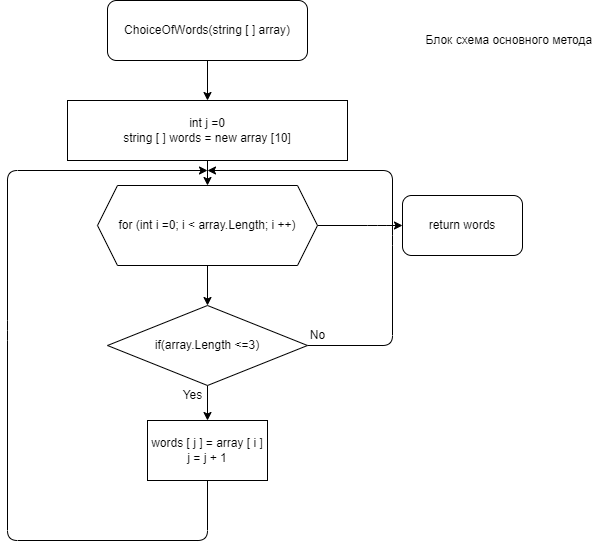

The diagram above was exported from draw.io. Its source (the exported page's mxGraphModel, read from the mxfile embedded in the PNG):
<mxGraphModel dx="694" dy="294" grid="1" gridSize="10" guides="1" tooltips="1" connect="1" arrows="1" fold="1" page="1" pageScale="1" pageWidth="827" pageHeight="1169" math="0" shadow="0">
  <root>
    <mxCell id="0" />
    <mxCell id="1" parent="0" />
    <mxCell id="2" style="edgeStyle=none;html=1;exitX=0.5;exitY=1;exitDx=0;exitDy=0;entryX=0.5;entryY=0;entryDx=0;entryDy=0;" edge="1" parent="1" source="3" target="5">
      <mxGeometry relative="1" as="geometry" />
    </mxCell>
    <mxCell id="3" value="&lt;span&gt;ChoiceOfWords(string [ ] array)&lt;/span&gt;" style="rounded=1;whiteSpace=wrap;html=1;" vertex="1" parent="1">
      <mxGeometry x="240" y="20" width="200" height="60" as="geometry" />
    </mxCell>
    <mxCell id="4" style="edgeStyle=none;html=1;exitX=0.5;exitY=1;exitDx=0;exitDy=0;" edge="1" parent="1" source="5">
      <mxGeometry relative="1" as="geometry">
        <mxPoint x="340" y="205" as="targetPoint" />
      </mxGeometry>
    </mxCell>
    <mxCell id="5" value="int j =0&lt;br&gt;string [ ] words = new array [10]" style="rounded=0;whiteSpace=wrap;html=1;" vertex="1" parent="1">
      <mxGeometry x="200" y="120" width="280" height="60" as="geometry" />
    </mxCell>
    <mxCell id="6" style="edgeStyle=none;html=1;exitX=0.5;exitY=1;exitDx=0;exitDy=0;entryX=0.5;entryY=0;entryDx=0;entryDy=0;" edge="1" parent="1" source="8" target="11">
      <mxGeometry relative="1" as="geometry" />
    </mxCell>
    <mxCell id="7" style="edgeStyle=none;html=1;exitX=1;exitY=0.5;exitDx=0;exitDy=0;entryX=0;entryY=0.5;entryDx=0;entryDy=0;" edge="1" parent="1" source="8" target="16">
      <mxGeometry relative="1" as="geometry">
        <Array as="points">
          <mxPoint x="510" y="245" />
        </Array>
      </mxGeometry>
    </mxCell>
    <mxCell id="8" value="for (int i =0; i &amp;lt; array.Length; i ++)" style="shape=hexagon;perimeter=hexagonPerimeter2;whiteSpace=wrap;html=1;fixedSize=1;" vertex="1" parent="1">
      <mxGeometry x="230" y="205" width="220" height="80" as="geometry" />
    </mxCell>
    <mxCell id="9" style="edgeStyle=none;html=1;exitX=0.5;exitY=1;exitDx=0;exitDy=0;entryX=0.5;entryY=0;entryDx=0;entryDy=0;" edge="1" parent="1" source="11" target="13">
      <mxGeometry relative="1" as="geometry" />
    </mxCell>
    <mxCell id="10" style="edgeStyle=none;html=1;exitX=1;exitY=0.5;exitDx=0;exitDy=0;" edge="1" parent="1" source="11">
      <mxGeometry relative="1" as="geometry">
        <mxPoint x="340" y="190" as="targetPoint" />
        <Array as="points">
          <mxPoint x="525" y="365" />
          <mxPoint x="525" y="255" />
          <mxPoint x="525" y="190" />
        </Array>
      </mxGeometry>
    </mxCell>
    <mxCell id="11" value="if(array.Length &amp;lt;=3)" style="rhombus;whiteSpace=wrap;html=1;" vertex="1" parent="1">
      <mxGeometry x="240" y="325" width="200" height="80" as="geometry" />
    </mxCell>
    <mxCell id="12" style="edgeStyle=none;html=1;exitX=0.5;exitY=1;exitDx=0;exitDy=0;" edge="1" parent="1" source="13">
      <mxGeometry relative="1" as="geometry">
        <mxPoint x="340" y="190" as="targetPoint" />
        <Array as="points">
          <mxPoint x="340" y="560" />
          <mxPoint x="140" y="560" />
          <mxPoint x="140" y="350" />
          <mxPoint x="140" y="190" />
        </Array>
      </mxGeometry>
    </mxCell>
    <mxCell id="13" value="words [ j ] = array [ i ]&lt;br&gt;j = j + 1" style="rounded=0;whiteSpace=wrap;html=1;" vertex="1" parent="1">
      <mxGeometry x="280" y="440" width="120" height="60" as="geometry" />
    </mxCell>
    <mxCell id="14" value="Yes" style="text;html=1;align=center;verticalAlign=middle;resizable=0;points=[];autosize=1;strokeColor=none;fillColor=none;" vertex="1" parent="1">
      <mxGeometry x="310" y="405" width="30" height="20" as="geometry" />
    </mxCell>
    <mxCell id="15" value="No" style="text;html=1;align=center;verticalAlign=middle;resizable=0;points=[];autosize=1;strokeColor=none;fillColor=none;" vertex="1" parent="1">
      <mxGeometry x="435" y="345" width="30" height="20" as="geometry" />
    </mxCell>
    <mxCell id="16" value="return words" style="rounded=1;whiteSpace=wrap;html=1;" vertex="1" parent="1">
      <mxGeometry x="535" y="215" width="120" height="60" as="geometry" />
    </mxCell>
    <mxCell id="17" value="Блок схема основного метода&amp;nbsp;" style="text;html=1;align=center;verticalAlign=middle;resizable=0;points=[];autosize=1;strokeColor=none;fillColor=none;" vertex="1" parent="1">
      <mxGeometry x="550" y="50" width="185" height="20" as="geometry" />
    </mxCell>
  </root>
</mxGraphModel>